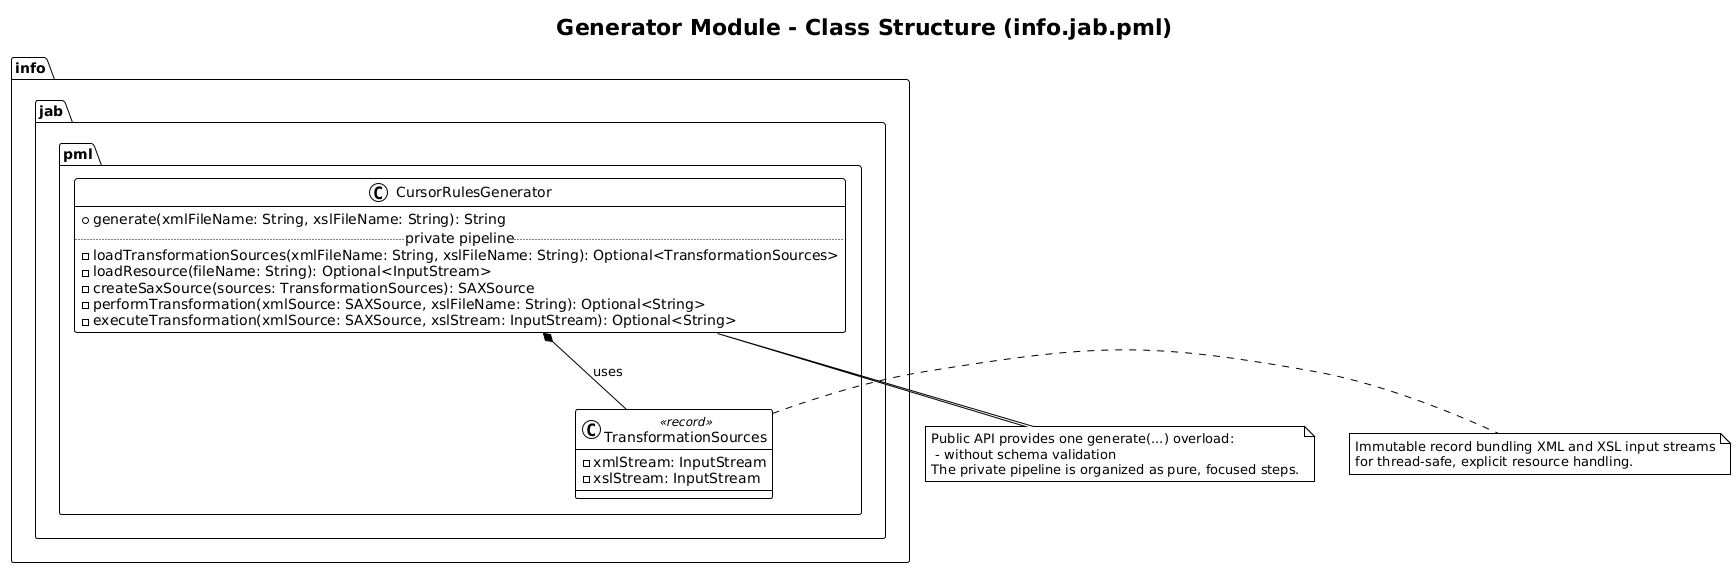

The diagram above was rendered by PlantUML. Its source (embedded in the PNG):
@startuml
!theme plain
title "Generator Module - Class Structure (info.jab.pml)"

package "info.jab.pml" {
  class CursorRulesGenerator {
    + generate(xmlFileName: String, xslFileName: String): String
    ..private pipeline..
    - loadTransformationSources(xmlFileName: String, xslFileName: String): Optional<TransformationSources>
    - loadResource(fileName: String): Optional<InputStream>
    - createSaxSource(sources: TransformationSources): SAXSource
    - performTransformation(xmlSource: SAXSource, xslFileName: String): Optional<String>
    - executeTransformation(xmlSource: SAXSource, xslStream: InputStream): Optional<String>
  }

  class TransformationSources <<record>> {
    - xmlStream: InputStream
    - xslStream: InputStream
  }
}

CursorRulesGenerator *-- TransformationSources : uses

note right of TransformationSources
Immutable record bundling XML and XSL input streams
for thread-safe, explicit resource handling.
end note

note bottom of CursorRulesGenerator
Public API provides one generate(...) overload:
 - without schema validation
The private pipeline is organized as pure, focused steps.
end note
@enduml